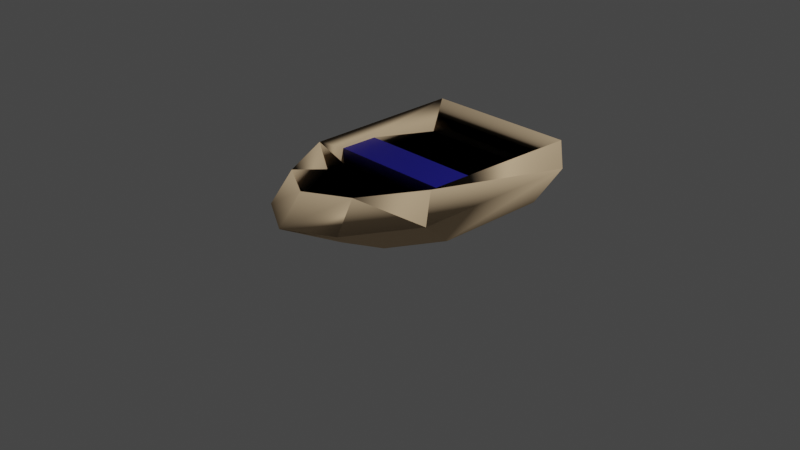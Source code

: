 # Source: PaddleBoat.blend  (saved by Blender 2.80.75; exported with 4.5.12 LTS)
import bpy
from mathutils import Matrix  # noqa: F401  (used for matrix-valued properties, if any)

bpy.ops.wm.read_factory_settings(use_empty=True)
scene = bpy.context.scene
scene.name = 'Scene'

# ---- collections
col_collection = bpy.data.collections.new('Collection'); scene.collection.children.link(col_collection)

# ---- materials (node trees are filled in below, after node groups)
mat_wood = bpy.data.materials.new('Wood')
mat_wood.use_transparent_shadow = False
mat_wood.diffuse_color = (0.7294, 0.5373, 0.3333, 1.0)
mat_wood.roughness = 1.0
mat_wood.specular_intensity = 0.33
mat_material_001 = bpy.data.materials.new('Material.001')
mat_material_001.use_transparent_shadow = False
mat_material_002 = bpy.data.materials.new('Material.002')
mat_material_002.use_transparent_shadow = False

# ---- material node trees
mat_wood.use_nodes = True; mat_wood.node_tree.nodes.clear()
_N = mat_wood.node_tree.nodes; _L = mat_wood.node_tree.links
n0 = _N.new('ShaderNodeOutputMaterial'); n0.name = 'Material Output'; n0.location = (300, 300)
n1 = _N.new('ShaderNodeBsdfPrincipled'); n1.name = 'Principled BSDF'; n1.location = (10, 300)
n1.distribution = 'GGX'
n1.subsurface_method = 'BURLEY'
n1.inputs[0].default_value = (0.7294, 0.5373, 0.3333, 1.0)
n1.inputs[2].default_value = 1.0
n1.inputs[3].default_value = 1.45
n1.inputs[13].default_value = 0.33
n1.inputs[27].default_value = (0.0, 0.0, 0.0, 1.0)
n1.inputs[28].default_value = 1.0
_L.new(n1.outputs[0], n0.inputs[0])
n0.is_active_output = True
mat_material_001.use_nodes = True; mat_material_001.node_tree.nodes.clear()
_N = mat_material_001.node_tree.nodes; _L = mat_material_001.node_tree.links
n0 = _N.new('ShaderNodeOutputMaterial'); n0.name = 'Material Output'; n0.location = (300, 300)
n1 = _N.new('ShaderNodeBsdfPrincipled'); n1.name = 'Principled BSDF'; n1.location = (10, 300)
n1.distribution = 'GGX'
n1.subsurface_method = 'BURLEY'
n1.inputs[0].default_value = (0.0, 0.0, 0.0, 1.0)
n1.inputs[3].default_value = 1.45
n1.inputs[27].default_value = (0.0, 0.0, 0.0, 1.0)
n1.inputs[28].default_value = 1.0
_L.new(n1.outputs[0], n0.inputs[0])
n0.is_active_output = True
mat_material_002.use_nodes = True; mat_material_002.node_tree.nodes.clear()
_N = mat_material_002.node_tree.nodes; _L = mat_material_002.node_tree.links
n0 = _N.new('ShaderNodeOutputMaterial'); n0.name = 'Material Output'; n0.location = (300, 300)
n1 = _N.new('ShaderNodeBsdfPrincipled'); n1.name = 'Principled BSDF'; n1.location = (10, 300)
n1.distribution = 'GGX'
n1.subsurface_method = 'BURLEY'
n1.inputs[0].default_value = (0.005788, 0.005246, 0.2079, 1.0)
n1.inputs[3].default_value = 1.45
n1.inputs[27].default_value = (0.0, 0.0, 0.0, 1.0)
n1.inputs[28].default_value = 1.0
_L.new(n1.outputs[0], n0.inputs[0])
n0.is_active_output = True

# ---- world
world_world = bpy.data.worlds.new('World'); scene.world = world_world
world_world.use_nodes = True; world_world.node_tree.nodes.clear()
_N = world_world.node_tree.nodes; _L = world_world.node_tree.links
n0 = _N.new('ShaderNodeOutputWorld'); n0.name = 'World Output'; n0.location = (300, 300)
n1 = _N.new('ShaderNodeBackground'); n1.name = 'Background'; n1.location = (10, 300)
n1.inputs[0].default_value = (0.05088, 0.05088, 0.05088, 1.0)
_L.new(n1.outputs[0], n0.inputs[0])
n0.is_active_output = True
world_world.color = (0.05088, 0.05088, 0.05088)
world_world.use_sun_shadow = False
world_world.sun_shadow_jitter_overblur = 0.0

# ---- cameras
cam_camera = bpy.data.cameras.new('Camera')
cam_camera.clip_end = 100.0
cam_camera.ortho_scale = 7.314

# ---- lights
light_light = bpy.data.lights.new('Light', 'POINT')
light_light.transmission_factor = 0.0
light_light.energy = 1000.0
light_light.shadow_soft_size = 0.1
light_light.shadow_maximum_resolution = 0.006
light_light.use_absolute_resolution = True

# ---- meshes
me_watercraftpack_028 = bpy.data.meshes.new('watercraftPack_028')
me_watercraftpack_028.from_pydata([(-0.75, 0.4, -1.228), (-0.75, 0.57, -0.3455), (-0.75, 0.4, -0.3455), (-0.85, 0.7, -1.46), (-0.75, 0.57, 0.08454), (-0.8, 0.7, 0.3536), (-0.75, 0.4, 0.08454), (-0.75, 0.4, 0.3044), (-0.4413, 0.7, 0.9958), (-0.4175, 0.4, 0.8995), (2.888e-15, 0.4, 1.137), (2.888e-15, 0.7, 1.247), (0.85, 0.7, -1.46), (0.75, 0.4, -1.228), (0.75, 0.4, -0.3455), (-0.8925, 0.4, 0.5036), (-0.4882, 0.4, 1.227), (0.75, 0.4, 0.08454), (5.775e-15, 0.4, 1.505), (-0.372, 0.0, 0.5513), (0.0, 0.0, 0.7633), (0.68, 0.0, -1.29), (-0.68, 0.0, 0.0), (-0.68, 0.0, -1.29), (-0.8925, 0.4, -1.46), (0.8925, 0.4, -1.46), (0.8, 0.7, 0.3536), (0.4413, 0.7, 0.9958), (0.4882, 0.4, 1.227), (0.372, 0.0, 0.5513), (0.68, -9.024e-17, 0.0), (0.8925, 0.4, 0.5036), (0.75, 0.4, 0.3044), (0.4175, 0.4, 0.8995), (0.75, 0.57, 0.08454), (0.75, 0.57, -0.3455)], [], [(0, 1, 2), (3, 1, 0), (3, 4, 1), (5, 4, 3), (5, 6, 4), (6, 5, 7), (8, 7, 5), (7, 8, 9), (8, 10, 9), (10, 8, 11), (0, 12, 3), (12, 0, 13), (0, 14, 13), (14, 0, 2), (7, 0, 2), (7, 15, 0), (15, 7, 16), (16, 7, 9), (9, 6, 7), (6, 9, 17), (17, 9, 10), (18, 9, 10), (16, 9, 18), (19, 18, 16), (18, 19, 20), (19, 21, 20), (22, 21, 19), (21, 22, 23), (22, 24, 23), (24, 22, 15), (22, 16, 15), (16, 22, 19), (8, 15, 16), (15, 8, 5), (5, 24, 15), (24, 5, 3), (3, 25, 24), (25, 3, 12), (18, 27, 11), (27, 18, 28), (18, 29, 28), (29, 18, 20), (20, 21, 29), (29, 21, 30), (25, 30, 21), (30, 25, 31), (31, 32, 25), (28, 32, 31), (28, 33, 32), (18, 33, 28), (18, 10, 33), (11, 33, 10), (33, 11, 27), (26, 33, 27), (33, 26, 32), (26, 34, 32), (34, 26, 12), (34, 12, 35), (35, 12, 14), (14, 12, 13), (13, 25, 14), (0, 25, 13), (0, 24, 25), (24, 0, 15), (21, 24, 25), (24, 21, 23), (14, 25, 17), (17, 25, 32), (17, 32, 34), (17, 33, 32), (17, 10, 33), (34, 6, 17), (6, 34, 4), (34, 1, 4), (1, 34, 35), (14, 1, 35), (1, 14, 2), (14, 6, 2), (6, 14, 17), (7, 2, 6), (31, 27, 28), (27, 31, 26), (25, 26, 31), (26, 25, 12), (28, 30, 31), (30, 28, 29), (11, 16, 18), (16, 11, 8)])
me_watercraftpack_028.polygons.foreach_set('use_smooth', [True] * 88)
me_watercraftpack_028.polygons.foreach_set('material_index', [0, 0, 0, 0, 0, 0, 0, 0, 0, 0, 0, 0, 1, 1, 0, 0, 0, 0, 1, 1, 1, 0, 0, 0, 0, 0, 0, 0, 0, 0, 0, 0, 0, 0, 0, 0, 0, 0, 0, 0, 0, 0, 0, 0, 0, 0, 0, 0, 0, 0, 0, 0, 0, 0, 0, 0, 0, 0, 0, 0, 0, 0, 0, 0, 0, 0, 0, 0, 0, 1, 1, 2, 2, 2, 2, 2, 2, 0, 0, 0, 0, 0, 0, 0, 0, 0, 0, 0])
_k = set([(0, 1), (0, 3), (1, 2), (1, 4), (1, 35), (3, 24), (4, 6), (4, 34), (5, 6), (5, 7), (5, 15), (7, 8), (8, 9), (8, 16), (10, 11), (11, 18), (12, 13), (12, 14), (12, 25), (14, 35), (15, 22), (16, 19), (17, 34), (18, 20), (18, 29), (19, 20), (19, 22), (20, 29), (21, 23), (21, 25), (21, 30), (22, 23), (22, 24), (23, 24), (25, 26), (26, 31), (26, 32), (26, 33), (27, 28), (27, 31), (27, 33), (28, 29), (28, 30), (29, 30), (30, 31), (32, 34), (34, 35)])
me_watercraftpack_028.attributes.new('sharp_edge', 'BOOLEAN', 'EDGE').data.foreach_set('value', [ (min(e.vertices), max(e.vertices)) in _k for e in me_watercraftpack_028.edges])
_uv = me_watercraftpack_028.uv_layers.new(name='UVMap')
_uv.uv.foreach_set('vector', [48.35, 15.75, 13.6, 22.44, 13.6, 15.75, 48.35, 27.56, 13.6, 22.44, 48.35, 15.75, 48.35, 27.56, -3.328, 22.44, 13.6, 22.44, -11.98, 27.56, -3.328, 22.44, 48.35, 27.56, -11.98, 27.56, -3.328, 15.75, -3.328, 22.44, -3.328, 15.75, -11.98, 27.56, -11.98, 15.75, -22.9, 27.56, 3.94, 15.75, 3.94, 27.56, 3.94, 15.75, -22.9, 27.56, -22.9, 15.75, -3.256, 27.56, -22.18, 15.75, -3.256, 15.75, -22.18, 15.75, -3.256, 27.56, -22.18, 27.56, -29.53, 15.75, 29.53, 27.56, -29.53, 27.56, 29.53, 27.56, -29.53, 15.75, 29.53, 15.75, -29.53, 48.35, 29.53, 13.6, 29.53, 48.35, 29.53, 13.6, -29.53, 48.35, -29.53, 13.6, 29.53, -11.98, 29.53, 48.35, 29.53, 13.6, 29.53, -11.98, 35.14, -19.83, 29.53, 48.35, 35.14, -19.83, 29.53, -11.98, 19.22, -48.31, 19.22, -48.31, 29.53, -11.98, 16.44, -35.41, -16.44, -35.41, -29.53, -3.328, -29.53, -11.98, -29.53, -3.328, -16.44, -35.41, 29.53, -3.328, 29.53, -3.328, -16.44, -35.41, 1.129e-13, -44.78, -2.267e-13, -59.27, 16.44, -35.41, -1.13e-13, -44.78, 19.22, -48.31, 16.44, -35.41, -2.267e-13, -59.27, -1.975, 22.19, 29.35, 52.06, 7.225, 52.06, 29.35, 52.06, -1.975, 22.19, 14.88, 22.19, 14.65, -21.7, -26.77, 50.79, 0.0, -30.05, 26.77, -1.6e-33, -26.77, 50.79, 14.65, -21.7, -26.77, 50.79, 26.77, -1.6e-33, 26.77, 50.79, 1.836e-16, 12.56, -57.47, 30.39, -50.79, 12.56, -57.47, 30.39, 1.836e-16, 12.56, 19.83, 30.39, -13.06, 17.13, 32.8, 40.29, 0.1711, 40.29, 32.8, 40.29, -13.06, 17.13, 11.81, 17.13, 28.6, 16.28, 0.1711, 3.991, 32.8, 3.991, 0.1711, 3.991, 28.6, 16.28, -2.475, 16.28, 15.86, 22.59, -57.47, 10.66, 19.83, 10.66, -57.47, 10.66, 15.86, 22.59, -57.47, 22.59, 33.46, 27.56, -35.14, 15.75, 35.14, 15.75, -35.14, 15.75, 33.46, 27.56, -33.46, 27.56, -29.35, -5.867, -5.385, 6.989, -26.46, 6.989, -5.385, 6.989, -29.35, -5.867, -7.225, -5.867, -29.35, 52.06, 1.975, 22.19, -7.225, 52.06, 1.975, 22.19, -29.35, 52.06, -14.88, 22.19, 0.0, -30.05, -26.77, 50.79, -14.65, -21.7, -14.65, -21.7, -26.77, 50.79, -26.77, -5.757e-33, 57.47, 30.39, -1.331e-15, 12.56, 50.79, 12.56, -1.331e-15, 12.56, 57.47, 30.39, -19.83, 30.39, -35.14, -19.83, -29.53, -11.98, -35.14, 57.47, -19.22, -48.31, -29.53, -11.98, -35.14, -19.83, -19.22, -48.31, -16.44, -35.41, -29.53, -11.98, -2.267e-13, -59.27, -16.44, -35.41, -19.22, -48.31, -2.267e-13, -59.27, -1.13e-13, -44.78, -16.44, -35.41, 22.18, 27.56, 3.256, 15.75, 22.18, 15.75, 3.256, 15.75, 22.18, 27.56, 3.256, 27.56, -3.94, 27.56, 22.9, 15.75, 22.9, 27.56, 22.9, 15.75, -3.94, 27.56, -3.94, 15.75, 11.98, 27.56, 3.328, 22.44, 11.98, 15.75, 3.328, 22.44, 11.98, 27.56, -48.35, 27.56, 3.328, 22.44, -48.35, 27.56, -13.6, 22.44, -13.6, 22.44, -48.35, 27.56, -13.6, 15.75, -13.6, 15.75, -48.35, 27.56, -48.35, 15.75, -29.53, 48.35, -35.14, 57.47, -29.53, 13.6, 29.53, 48.35, -35.14, 57.47, -29.53, 48.35, 29.53, 48.35, 35.14, 57.47, -35.14, 57.47, 35.14, 57.47, 29.53, 48.35, 35.14, -19.83, -26.77, 19.83, 35.14, 36.94, -35.14, 36.94, 35.14, 36.94, -26.77, 19.83, 26.77, 19.83, -29.53, 13.6, -35.14, 57.47, -29.53, -3.328, -29.53, -3.328, -35.14, 57.47, -29.53, -11.98, 3.328, 15.75, 11.98, 15.75, 3.328, 22.44, 29.53, -3.328, 16.44, -35.41, 29.53, -11.98, 29.53, -3.328, 1.129e-13, -44.78, 16.44, -35.41, 29.53, 22.44, -29.53, 15.75, 29.53, 15.75, -29.53, 15.75, 29.53, 22.44, -29.53, 22.44, 29.53, -3.328, -29.53, 13.6, -29.53, -3.328, -29.53, 13.6, 29.53, -3.328, 29.53, 13.6, -29.53, 15.75, 29.53, 22.44, -29.53, 22.44, 29.53, 22.44, -29.53, 15.75, 29.53, 15.75, -29.53, 13.6, 29.53, -3.328, 29.53, 13.6, 29.53, -3.328, -29.53, 13.6, -29.53, -3.328, 29.53, -11.98, 29.53, 13.6, 29.53, -3.328, -0.1711, 3.991, -28.6, 16.28, -32.8, 3.991, -28.6, 16.28, -0.1711, 3.991, 2.475, 16.28, 57.47, 10.66, -15.86, 22.59, -19.83, 10.66, -15.86, 22.59, 57.47, 10.66, 57.47, 22.59, -32.8, 40.29, 13.06, 17.13, -0.1711, 40.29, 13.06, 17.13, -32.8, 40.29, -11.81, 17.13, 26.46, 6.989, 7.225, -5.867, 29.35, -5.867, 7.225, -5.867, 26.46, 6.989, 5.385, 6.989])
me_watercraftpack_028.materials.append(mat_wood)
me_watercraftpack_028.materials.append(mat_material_001)
me_watercraftpack_028.materials.append(mat_material_002)
me_watercraftpack_028.use_remesh_preserve_volume = False
me_watercraftpack_028.use_remesh_preserve_attributes = False
me_watercraftpack_028.use_mirror_vertex_groups = False
me_watercraftpack_028.update()
me_watercraftpack_028.normals_split_custom_set([tuple(v) for v in zip(*[iter([1.0, 0.0, 0.0, 1.0, 0.0, 0.0, 1.0, 0.0, 0.0, -0.8001, 0.5998, -0.002725, 0.8136, 0.5814, -0.005185, 0.959, 0.2783, -0.0536, -0.8001, 0.5998, -0.002725, 0.9681, 0.2415, 0.06665, 0.8136, 0.5814, -0.005185, -0.8202, 0.5701, 0.04704, 0.9681, 0.2415, 0.06665, -0.8001, 0.5998, -0.002725, -0.8202, 0.5701, 0.04704, 0.9832, 0.0, 0.1827, 0.9681, 0.2415, 0.06665, 0.9864, 0.1644, 0.0, 0.9864, 0.1644, 0.0, 0.9864, 0.1644, 0.0, -0.7136, 0.5761, 0.3987, 0.8516, 0.22, -0.4758, 0.346, 0.9181, -0.1933, 0.8516, 0.22, -0.4758, 0.8516, 0.22, -0.4758, 0.8516, 0.22, -0.4758, 0.1674, 0.9411, -0.2937, 0.4719, 0.303, -0.8279, 0.4719, 0.303, -0.8279, 0.4719, 0.303, -0.8279, 0.1674, 0.9411, -0.2937, -0.059, 0.9929, 0.1035, 0.0, 0.6112, 0.7915, 0.0, 0.7664, -0.6423, 0.0, 0.7664, -0.6423, 0.0, 0.7664, -0.6423, 0.0, 0.6112, 0.7915, 0.0, 0.6112, 0.7915, 0.0, 1.0, 0.0, 0.0, 1.0, 0.0, 0.0, 1.0, 0.0, 0.0, 1.0, 0.0, 0.0, 1.0, 0.0, 0.0, 1.0, 0.0, 0.0, -1.0, -1.994e-08, 0.0, -1.0, 1.912e-09, -4.757e-05, -1.0, -4.359e-06, 0.0, -1.0, -1.994e-08, 0.0, -1.0, -6.2e-08, 0.0, -1.0, 1.912e-09, 0.0, -1.0, -6.2e-08, 0.0, -1.0, -1.994e-08, 0.0, -1.0, -7.278e-09, 0.0, -1.0, -7.278e-09, 0.0, -1.0, -1.994e-08, 0.0, -1.0, 0.0, 0.0, 1.0, 4.389e-09, 0.0, 1.0, 3.674e-08, 0.0, 1.0, 0.0, 0.0, 1.0, 3.674e-08, 0.0, 1.0, 4.389e-09, 0.0, 1.0, 2.523e-08, 0.0, 1.0, 2.523e-08, 0.0, 1.0, 4.389e-09, 0.0, 1.0, -1.477e-08, 0.0, -1.0, 1.328e-08, 0.0, -1.0, 0.0, 0.0, -1.0, 0.0, 0.0, -1.0, -7.278e-09, 0.0, -1.0, 0.0, 0.0, -1.0, 1.328e-08, -0.2611, -0.8498, 0.458, -0.2611, -0.8498, 0.458, -0.2611, -0.8498, 0.458, -0.2611, -0.8498, 0.458, -0.2611, -0.8498, 0.458, -0.2611, -0.8498, 0.458, 0.0, -1.0, 0.0, -4.412e-17, -1.0, -7.379e-18, 0.0, -1.0, 0.0, 0.0, -1.0, 0.0, -4.412e-17, -1.0, -7.379e-18, 0.0, -1.0, 0.0, -4.412e-17, -1.0, -7.379e-18, 0.0, -1.0, 0.0, 0.0, -1.0, 0.0, -0.8831, -0.4692, 0.0, -0.8831, -0.4692, 0.0, -0.8831, -0.4692, 0.0, -0.8831, -0.4692, 0.0, -0.8831, -0.4692, 0.0, -0.8831, -0.4692, 0.0, -0.5938, -0.7331, 0.3317, -0.5938, -0.7331, 0.3317, -0.5938, -0.7331, 0.3317, -0.5938, -0.7331, 0.3317, -0.5938, -0.7331, 0.3317, -0.5938, -0.7331, 0.3317, -0.7136, 0.5761, 0.3987, -0.7768, 0.4564, 0.434, -0.7768, 0.4564, 0.434, -0.7768, 0.4564, 0.434, -0.7136, 0.5761, 0.3987, 0.346, 0.9181, -0.1933, -0.8202, 0.5701, 0.04704, -0.9873, 0.1572, 0.02435, -0.9556, 0.2946, 0.0, -0.9873, 0.1572, 0.02435, -0.8202, 0.5701, 0.04704, -0.8001, 0.5998, -0.002725, 0.0, 0.7664, -0.6423, 0.0, 0.0, -1.0, 0.0, 0.0, -1.0, 0.0, 0.0, -1.0, 0.0, 0.7664, -0.6423, 0.0, 0.7664, -0.6423, 0.3966, 0.5988, 0.6958, -0.1674, 0.9411, -0.2937, 0.05901, 0.9929, 0.1035, -0.1674, 0.9411, -0.2937, 0.3966, 0.5988, 0.6958, 0.3966, 0.5988, 0.6958, 0.2611, -0.8498, 0.458, 0.2611, -0.8498, 0.458, 0.2611, -0.8498, 0.458, 0.2611, -0.8498, 0.458, 0.2611, -0.8498, 0.458, 0.2611, -0.8498, 0.458, 0.0, -1.0, 0.0, -4.412e-17, -1.0, -7.379e-18, -5.532e-17, -1.0, -9.253e-18, -5.532e-17, -1.0, -9.253e-18, -4.412e-17, -1.0, -7.379e-18, -4.182e-16, -1.0, -6.995e-17, 0.8831, -0.4692, 0.0, 0.8831, -0.4692, 0.0, 0.8831, -0.4692, 0.0, 0.8831, -0.4692, 0.0, 0.8831, -0.4692, 0.0, 0.8831, -0.4692, 0.0, 0.0, -1.0, -3.1e-08, 0.0, -1.0, -9.972e-09, 0.0, -1.0, 3.6e-08, 0.0, -1.0, 4.128e-08, 0.0, -1.0, -9.972e-09, 0.0, -1.0, -3.1e-08, 0.0, -1.0, 4.128e-08, 0.0, -1.0, 1.377e-08, 0.0, -1.0, -9.972e-09, 0.0, -1.0, 1.328e-08, 0.0, -1.0, 1.377e-08, 0.0, -1.0, 4.128e-08, 0.0, -1.0, 1.328e-08, 0.0, -1.0, 0.0, 0.0, -1.0, 1.377e-08, 0.05901, 0.9929, 0.1035, -0.4719, 0.303, -0.8279, -0.4719, 0.303, -0.8279, -0.4719, 0.303, -0.8279, 0.05901, 0.9929, 0.1035, -0.1674, 0.9411, -0.2937, 0.6396, 0.6806, 0.3574, -0.8516, 0.22, -0.4758, -0.7543, 0.5035, -0.4214, -0.8516, 0.22, -0.4758, -0.8516, 0.22, -0.4758, -0.8516, 0.22, -0.4758, -0.9561, 0.2824, 0.07766, -0.9413, 0.3371, 0.01624, -0.983, 0.1454, 0.1124, -0.9413, 0.3371, 0.01624, -0.9561, 0.2824, 0.07766, 0.9769, 0.2127, 0.02078, -0.9413, 0.3371, 0.01624, 0.9769, 0.2127, 0.02078, -0.9112, 0.4105, -0.03388, -0.9112, 0.4105, -0.03388, 0.9769, 0.2127, 0.02078, -0.996, 0.0, -0.08939, -0.9487, 0.3162, 0.0, -0.9487, 0.3162, 0.0, -0.9487, 0.3162, 0.0, 0.0, -1.0, 2.897e-08, 0.0, -1.0, 3.6e-08, 0.0, -1.0, 0.0, 0.0, -1.0, 1.912e-09, 0.0, -1.0, 3.6e-08, 0.0, -1.0, 2.897e-08, 0.0, -1.0, 1.912e-09, 0.0, -1.0, 0.0, 0.0, -1.0, 3.6e-08, 0.0, -1.0, 0.0, 0.0, -1.0, 1.912e-09, 0.0, -1.0, -6.2e-08, 0.0, -0.3904, -0.9206, 0.0, -0.3904, -0.9206, 0.0, -0.3904, -0.9206, 0.0, -0.3904, -0.9206, 0.0, -0.3904, -0.9206, 0.0, -0.3904, -0.9206, 0.0, -1.0, 0.0, 0.0, -1.0, 3.6e-08, 0.0, -1.0, 0.0, 0.0, -1.0, 0.0, 0.0, -1.0, 3.6e-08, 0.0, -1.0, -9.972e-09, -1.0, 0.0, 0.0, -1.0, 0.0, 0.0, -1.0, 0.0, 0.0, 0.0, 1.0, 2.523e-08, 0.0, 1.0, 1.088e-07, 0.0, 1.0, 0.0, 0.0, 1.0, 2.523e-08, 0.0, 1.0, -1.477e-08, 0.0, 1.0, 1.088e-07, 0.0, 0.0, 1.0, 0.0, 0.0, 1.0, 0.0, 0.0, 1.0, 0.0, 0.0, 1.0, 0.0, 0.0, 1.0, 0.0, 0.0, 1.0, 0.0, 1.0, 0.0, 0.0, 1.0, 0.0, 0.0, 1.0, 0.0, 0.0, 1.0, 0.0, 0.0, 1.0, 0.0, 0.0, 1.0, 0.0, 0.0, 0.0, -1.0, 0.0, 0.0, -1.0, 0.0, 0.0, -1.0, 0.0, 0.0, -1.0, 0.0, 0.0, -1.0, 0.0, 0.0, -1.0, 0.0, -1.0, 0.0, 0.0, -1.0, 0.0, -4.757e-05, -1.0, -4.359e-06, 0.0, -1.0, 0.0, 0.0, -1.0, 0.0, 0.0, -1.0, 0.0, 0.0, -1.0, -1.994e-08, -4.757e-05, -1.0, -4.359e-06, 0.0, -1.0, 0.0, 0.7768, 0.4564, 0.434, 0.7768, 0.4564, 0.434, 0.7768, 0.4564, 0.434, -0.7543, 0.5035, -0.4214, 0.7768, 0.4564, 0.434, 0.6396, 0.6806, 0.3574, 0.9556, 0.2946, 0.0, 0.9556, 0.2946, 0.0, 0.9556, 0.2946, 0.0, -0.9561, 0.2824, 0.07766, 0.9897, 0.1402, 0.02729, 0.9769, 0.2127, 0.02078, 0.5938, -0.7331, 0.3317, 0.5938, -0.7331, 0.3317, 0.5938, -0.7331, 0.3317, 0.5938, -0.7331, 0.3317, 0.5938, -0.7331, 0.3317, 0.5938, -0.7331, 0.3317, -0.059, 0.9929, 0.1035, -0.3966, 0.5988, 0.6958, -0.3966, 0.5988, 0.6958, -0.3966, 0.5988, 0.6958, -0.059, 0.9929, 0.1035, 0.1674, 0.9411, -0.2937])] * 3)])

# ---- objects
ob_light = bpy.data.objects.new('Light', light_light)
ob_camera = bpy.data.objects.new('Camera', cam_camera)
ob_watercraftpack_028 = bpy.data.objects.new('watercraftPack_028', me_watercraftpack_028)

# ---- transforms, parenting, visibility, modifiers, constraints
ob_light.location = (4.076, 1.005, 5.904)
ob_light.rotation_euler = (0.6503, 0.05522, 1.866)
ob_light.lock_rotations_4d = False
ob_light.empty_display_type = 'ARROWS'
ob_light.color = (0.0, 0.0, 0.0, 0.0)
ob_light.lineart.crease_threshold = 0.0
ob_camera.location = (7.359, -6.926, 4.958)
ob_camera.rotation_euler = (1.109, 0.0, 0.8149)
ob_camera.lock_rotations_4d = False
ob_camera.empty_display_type = 'ARROWS'
ob_camera.color = (0.0, 0.0, 0.0, 0.0)
ob_camera.display_type = 'WIRE'
ob_camera.lineart.crease_threshold = 0.0
ob_watercraftpack_028.location = (0.0, 0.0, 0.0)
ob_watercraftpack_028.rotation_euler = (1.571, -0.0, 0.0)
ob_watercraftpack_028.lineart.crease_threshold = 0.0

# ---- collection membership
col_collection.objects.link(ob_light)
col_collection.objects.link(ob_camera)
col_collection.objects.link(ob_watercraftpack_028)

# ---- scene / render settings (as saved in the file)
scene.camera = ob_camera
scene.frame_start = 1; scene.frame_end = 250; scene.frame_set(1)
scene.render.engine = 'BLENDER_EEVEE_NEXT'
scene.cycles.use_denoising = False
scene.cycles.samples = 128
scene.cycles.sampling_pattern = 'TABULATED_SOBOL'
scene.cycles.use_adaptive_sampling = False
scene.cycles.use_light_tree = False
scene.view_settings.view_transform = 'Filmic'
bpy.context.view_layer.update()
